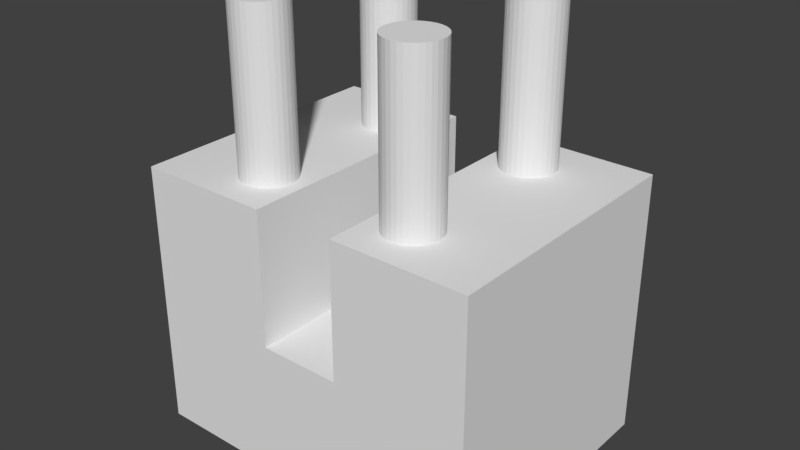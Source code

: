 # Source: PlayerShip.blend  (saved by Blender 2.79.0; exported with 4.5.12 LTS)
import bpy
from mathutils import Matrix  # noqa: F401  (used for matrix-valued properties, if any)

bpy.ops.wm.read_factory_settings(use_empty=True)
scene = bpy.context.scene
scene.name = 'Scene'

# ---- collections
col_collection_1 = bpy.data.collections.new('Collection 1'); scene.collection.children.link(col_collection_1)

# ---- materials (node trees are filled in below, after node groups)
mat_material = bpy.data.materials.new('Material')
mat_material.alpha_threshold = 0.0
mat_material.use_transparent_shadow = False
mat_material.roughness = 0.5
mat_material.line_color = (0.0, 0.0, 0.0, 1.0)

# ---- material node trees

# ---- world
world_world = bpy.data.worlds.new('World'); scene.world = world_world
world_world.color = (0.05088, 0.05088, 0.05088)
world_world.use_sun_shadow = False
world_world.sun_shadow_jitter_overblur = 0.0
world_world.cycles.sampling_method = 'MANUAL'

# ---- meshes
me_cube = bpy.data.meshes.new('Cube')
me_cube.from_pydata([(1.0, 1.0, -1.0), (1.0, -1.0, -1.0), (-1.0, -1.0, -1.0), (-1.0, 1.0, -1.0), (1.0, 1.0, 1.0), (1.0, -1.0, 1.0), (-1.0, -1.0, 1.0), (-1.0, 1.0, 1.0), (-0.4615, -0.4, 3.0), (-0.4615, -0.4, 5.4), (-0.4315, -0.4038, 3.0), (-0.4315, -0.4038, 5.4), (-0.4027, -0.4152, 3.0), (-0.4027, -0.4152, 5.4), (-0.3761, -0.4337, 3.0), (-0.3761, -0.4337, 5.4), (-0.3528, -0.4586, 3.0), (-0.3528, -0.4586, 5.4), (-0.3336, -0.4889, 3.0), (-0.3336, -0.4889, 5.4), (-0.3194, -0.5235, 3.0), (-0.3194, -0.5235, 5.4), (-0.3106, -0.561, 3.0), (-0.3106, -0.561, 5.4), (-0.3077, -0.6, 3.0), (-0.3077, -0.6, 5.4), (-0.3106, -0.639, 3.0), (-0.3106, -0.639, 5.4), (-0.3194, -0.6765, 3.0), (-0.3194, -0.6765, 5.4), (-0.3336, -0.7111, 3.0), (-0.3336, -0.7111, 5.4), (-0.3528, -0.7414, 3.0), (-0.3528, -0.7414, 5.4), (-0.3761, -0.7663, 3.0), (-0.3761, -0.7663, 5.4), (-0.4027, -0.7848, 3.0), (-0.4027, -0.7848, 5.4), (-0.4315, -0.7962, 3.0), (-0.4315, -0.7962, 5.4), (-0.4615, -0.8, 3.0), (-0.4615, -0.8, 5.4), (-0.4916, -0.7962, 3.0), (-0.4916, -0.7962, 5.4), (-0.5204, -0.7848, 3.0), (-0.5204, -0.7848, 5.4), (-0.547, -0.7663, 3.0), (-0.547, -0.7663, 5.4), (-0.5703, -0.7414, 3.0), (-0.5703, -0.7414, 5.4), (-0.5895, -0.7111, 3.0), (-0.5895, -0.7111, 5.4), (-0.6037, -0.6765, 3.0), (-0.6037, -0.6765, 5.4), (-0.6124, -0.639, 3.0), (-0.6124, -0.639, 5.4), (-0.6154, -0.6, 3.0), (-0.6154, -0.6, 5.4), (-0.6124, -0.561, 3.0), (-0.6124, -0.561, 5.4), (-0.6037, -0.5235, 3.0), (-0.6037, -0.5235, 5.4), (-0.5895, -0.4889, 3.0), (-0.5895, -0.4889, 5.4), (-0.5703, -0.4586, 3.0), (-0.5703, -0.4586, 5.4), (-0.547, -0.4337, 3.0), (-0.547, -0.4337, 5.4), (-0.5204, -0.4152, 3.0), (-0.5204, -0.4152, 5.4), (-0.4916, -0.4038, 3.0), (-0.4916, -0.4038, 5.4), (0.4615, -0.4, 3.0), (0.4615, -0.4, 5.4), (0.4916, -0.4038, 3.0), (0.4916, -0.4038, 5.4), (0.5204, -0.4152, 3.0), (0.5204, -0.4152, 5.4), (0.547, -0.4337, 3.0), (0.547, -0.4337, 5.4), (0.5703, -0.4586, 3.0), (0.5703, -0.4586, 5.4), (0.5895, -0.4889, 3.0), (0.5895, -0.4889, 5.4), (0.6037, -0.5235, 3.0), (0.6037, -0.5235, 5.4), (0.6124, -0.561, 3.0), (0.6124, -0.561, 5.4), (0.6154, -0.6, 3.0), (0.6154, -0.6, 5.4), (0.6124, -0.639, 3.0), (0.6124, -0.639, 5.4), (0.6037, -0.6765, 3.0), (0.6037, -0.6765, 5.4), (0.5895, -0.7111, 3.0), (0.5895, -0.7111, 5.4), (0.5703, -0.7414, 3.0), (0.5703, -0.7414, 5.4), (0.547, -0.7663, 3.0), (0.547, -0.7663, 5.4), (0.5204, -0.7848, 3.0), (0.5204, -0.7848, 5.4), (0.4916, -0.7962, 3.0), (0.4916, -0.7962, 5.4), (0.4615, -0.8, 3.0), (0.4615, -0.8, 5.4), (0.4315, -0.7962, 3.0), (0.4315, -0.7962, 5.4), (0.4027, -0.7848, 3.0), (0.4027, -0.7848, 5.4), (0.3761, -0.7663, 3.0), (0.3761, -0.7663, 5.4), (0.3528, -0.7414, 3.0), (0.3528, -0.7414, 5.4), (0.3336, -0.7111, 3.0), (0.3336, -0.7111, 5.4), (0.3194, -0.6765, 3.0), (0.3194, -0.6765, 5.4), (0.3106, -0.639, 3.0), (0.3106, -0.639, 5.4), (0.3077, -0.6, 3.0), (0.3077, -0.6, 5.4), (0.3106, -0.561, 3.0), (0.3106, -0.561, 5.4), (0.3194, -0.5235, 3.0), (0.3194, -0.5235, 5.4), (0.3336, -0.4889, 3.0), (0.3336, -0.4889, 5.4), (0.3528, -0.4586, 3.0), (0.3528, -0.4586, 5.4), (0.3761, -0.4337, 3.0), (0.3761, -0.4337, 5.4), (0.4027, -0.4152, 3.0), (0.4027, -0.4152, 5.4), (0.4315, -0.4038, 3.0), (0.4315, -0.4038, 5.4), (0.4615, 0.8, 3.0), (0.4615, 0.8, 5.4), (0.4916, 0.7962, 3.0), (0.4916, 0.7962, 5.4), (0.5204, 0.7848, 3.0), (0.5204, 0.7848, 5.4), (0.547, 0.7663, 3.0), (0.547, 0.7663, 5.4), (0.5703, 0.7414, 3.0), (0.5703, 0.7414, 5.4), (0.5895, 0.7111, 3.0), (0.5895, 0.7111, 5.4), (0.6037, 0.6765, 3.0), (0.6037, 0.6765, 5.4), (0.6124, 0.639, 3.0), (0.6124, 0.639, 5.4), (0.6154, 0.6, 3.0), (0.6154, 0.6, 5.4), (0.6124, 0.561, 3.0), (0.6124, 0.561, 5.4), (0.6037, 0.5235, 3.0), (0.6037, 0.5235, 5.4), (0.5895, 0.4889, 3.0), (0.5895, 0.4889, 5.4), (0.5703, 0.4586, 3.0), (0.5703, 0.4586, 5.4), (0.547, 0.4337, 3.0), (0.547, 0.4337, 5.4), (0.5204, 0.4152, 3.0), (0.5204, 0.4152, 5.4), (0.4916, 0.4038, 3.0), (0.4916, 0.4038, 5.4), (0.4615, 0.4, 3.0), (0.4615, 0.4, 5.4), (0.4315, 0.4038, 3.0), (0.4315, 0.4038, 5.4), (0.4027, 0.4152, 3.0), (0.4027, 0.4152, 5.4), (0.3761, 0.4337, 3.0), (0.3761, 0.4337, 5.4), (0.3528, 0.4586, 3.0), (0.3528, 0.4586, 5.4), (0.3336, 0.4889, 3.0), (0.3336, 0.4889, 5.4), (0.3194, 0.5235, 3.0), (0.3194, 0.5235, 5.4), (0.3106, 0.561, 3.0), (0.3106, 0.561, 5.4), (0.3077, 0.6, 3.0), (0.3077, 0.6, 5.4), (0.3106, 0.639, 3.0), (0.3106, 0.639, 5.4), (0.3194, 0.6765, 3.0), (0.3194, 0.6765, 5.4), (0.3336, 0.7111, 3.0), (0.3336, 0.7111, 5.4), (0.3528, 0.7414, 3.0), (0.3528, 0.7414, 5.4), (0.3761, 0.7663, 3.0), (0.3761, 0.7663, 5.4), (0.4027, 0.7848, 3.0), (0.4027, 0.7848, 5.4), (0.4315, 0.7962, 3.0), (0.4315, 0.7962, 5.4), (0.2308, -1.0, 1.0), (0.2308, -1.0, 3.0), (0.2308, 1.0, 1.0), (0.2308, 1.0, 3.0), (1.0, -1.0, 1.0), (1.0, -1.0, 3.0), (1.0, 1.0, 1.0), (1.0, 1.0, 3.0), (-1.0, -1.0, 1.0), (-1.0, -1.0, 3.0), (-1.0, 1.0, 1.0), (-1.0, 1.0, 3.0), (-0.2308, -1.0, 1.0), (-0.2308, -1.0, 3.0), (-0.2308, 1.0, 1.0), (-0.2308, 1.0, 3.0), (-0.4615, 0.8, 3.0), (-0.4615, 0.8, 5.4), (-0.4315, 0.7962, 3.0), (-0.4315, 0.7962, 5.4), (-0.4027, 0.7848, 3.0), (-0.4027, 0.7848, 5.4), (-0.3761, 0.7663, 3.0), (-0.3761, 0.7663, 5.4), (-0.3528, 0.7414, 3.0), (-0.3528, 0.7414, 5.4), (-0.3336, 0.7111, 3.0), (-0.3336, 0.7111, 5.4), (-0.3194, 0.6765, 3.0), (-0.3194, 0.6765, 5.4), (-0.3106, 0.639, 3.0), (-0.3106, 0.639, 5.4), (-0.3077, 0.6, 3.0), (-0.3077, 0.6, 5.4), (-0.3106, 0.561, 3.0), (-0.3106, 0.561, 5.4), (-0.3194, 0.5235, 3.0), (-0.3194, 0.5235, 5.4), (-0.3336, 0.4889, 3.0), (-0.3336, 0.4889, 5.4), (-0.3528, 0.4586, 3.0), (-0.3528, 0.4586, 5.4), (-0.3761, 0.4337, 3.0), (-0.3761, 0.4337, 5.4), (-0.4027, 0.4152, 3.0), (-0.4027, 0.4152, 5.4), (-0.4315, 0.4038, 3.0), (-0.4315, 0.4038, 5.4), (-0.4615, 0.4, 3.0), (-0.4615, 0.4, 5.4), (-0.4916, 0.4038, 3.0), (-0.4916, 0.4038, 5.4), (-0.5204, 0.4152, 3.0), (-0.5204, 0.4152, 5.4), (-0.547, 0.4337, 3.0), (-0.547, 0.4337, 5.4), (-0.5703, 0.4586, 3.0), (-0.5703, 0.4586, 5.4), (-0.5895, 0.4889, 3.0), (-0.5895, 0.4889, 5.4), (-0.6037, 0.5235, 3.0), (-0.6037, 0.5235, 5.4), (-0.6124, 0.561, 3.0), (-0.6124, 0.561, 5.4), (-0.6154, 0.6, 3.0), (-0.6154, 0.6, 5.4), (-0.6124, 0.639, 3.0), (-0.6124, 0.639, 5.4), (-0.6037, 0.6765, 3.0), (-0.6037, 0.6765, 5.4), (-0.5895, 0.7111, 3.0), (-0.5895, 0.7111, 5.4), (-0.5703, 0.7414, 3.0), (-0.5703, 0.7414, 5.4), (-0.547, 0.7663, 3.0), (-0.547, 0.7663, 5.4), (-0.5204, 0.7848, 3.0), (-0.5204, 0.7848, 5.4), (-0.4916, 0.7962, 3.0), (-0.4916, 0.7962, 5.4)], [], [(0, 1, 2, 3), (4, 7, 6, 5), (0, 4, 5, 1), (1, 5, 6, 2), (2, 6, 7, 3), (4, 0, 3, 7), (8, 9, 11, 10), (10, 11, 13, 12), (12, 13, 15, 14), (14, 15, 17, 16), (16, 17, 19, 18), (18, 19, 21, 20), (20, 21, 23, 22), (22, 23, 25, 24), (24, 25, 27, 26), (26, 27, 29, 28), (28, 29, 31, 30), (30, 31, 33, 32), (32, 33, 35, 34), (34, 35, 37, 36), (36, 37, 39, 38), (38, 39, 41, 40), (40, 41, 43, 42), (42, 43, 45, 44), (44, 45, 47, 46), (46, 47, 49, 48), (48, 49, 51, 50), (50, 51, 53, 52), (52, 53, 55, 54), (54, 55, 57, 56), (56, 57, 59, 58), (58, 59, 61, 60), (60, 61, 63, 62), (62, 63, 65, 64), (64, 65, 67, 66), (66, 67, 69, 68), (11, 9, 71, 69, 67, 65, 63, 61, 59, 57, 55, 53, 51, 49, 47, 45, 43, 41, 39, 37, 35, 33, 31, 29, 27, 25, 23, 21, 19, 17, 15, 13), (68, 69, 71, 70), (70, 71, 9, 8), (8, 10, 12, 14, 16, 18, 20, 22, 24, 26, 28, 30, 32, 34, 36, 38, 40, 42, 44, 46, 48, 50, 52, 54, 56, 58, 60, 62, 64, 66, 68, 70), (72, 73, 75, 74), (74, 75, 77, 76), (76, 77, 79, 78), (78, 79, 81, 80), (80, 81, 83, 82), (82, 83, 85, 84), (84, 85, 87, 86), (86, 87, 89, 88), (88, 89, 91, 90), (90, 91, 93, 92), (92, 93, 95, 94), (94, 95, 97, 96), (96, 97, 99, 98), (98, 99, 101, 100), (100, 101, 103, 102), (102, 103, 105, 104), (104, 105, 107, 106), (106, 107, 109, 108), (108, 109, 111, 110), (110, 111, 113, 112), (112, 113, 115, 114), (114, 115, 117, 116), (116, 117, 119, 118), (118, 119, 121, 120), (120, 121, 123, 122), (122, 123, 125, 124), (124, 125, 127, 126), (126, 127, 129, 128), (128, 129, 131, 130), (130, 131, 133, 132), (75, 73, 135, 133, 131, 129, 127, 125, 123, 121, 119, 117, 115, 113, 111, 109, 107, 105, 103, 101, 99, 97, 95, 93, 91, 89, 87, 85, 83, 81, 79, 77), (132, 133, 135, 134), (134, 135, 73, 72), (72, 74, 76, 78, 80, 82, 84, 86, 88, 90, 92, 94, 96, 98, 100, 102, 104, 106, 108, 110, 112, 114, 116, 118, 120, 122, 124, 126, 128, 130, 132, 134), (136, 137, 139, 138), (138, 139, 141, 140), (140, 141, 143, 142), (142, 143, 145, 144), (144, 145, 147, 146), (146, 147, 149, 148), (148, 149, 151, 150), (150, 151, 153, 152), (152, 153, 155, 154), (154, 155, 157, 156), (156, 157, 159, 158), (158, 159, 161, 160), (160, 161, 163, 162), (162, 163, 165, 164), (164, 165, 167, 166), (166, 167, 169, 168), (168, 169, 171, 170), (170, 171, 173, 172), (172, 173, 175, 174), (174, 175, 177, 176), (176, 177, 179, 178), (178, 179, 181, 180), (180, 181, 183, 182), (182, 183, 185, 184), (184, 185, 187, 186), (186, 187, 189, 188), (188, 189, 191, 190), (190, 191, 193, 192), (192, 193, 195, 194), (194, 195, 197, 196), (139, 137, 199, 197, 195, 193, 191, 189, 187, 185, 183, 181, 179, 177, 175, 173, 171, 169, 167, 165, 163, 161, 159, 157, 155, 153, 151, 149, 147, 145, 143, 141), (196, 197, 199, 198), (198, 199, 137, 136), (136, 138, 140, 142, 144, 146, 148, 150, 152, 154, 156, 158, 160, 162, 164, 166, 168, 170, 172, 174, 176, 178, 180, 182, 184, 186, 188, 190, 192, 194, 196, 198), (200, 201, 203, 202), (202, 203, 207, 206), (206, 207, 205, 204), (204, 205, 201, 200), (202, 206, 204, 200), (207, 203, 201, 205), (208, 209, 211, 210), (210, 211, 215, 214), (214, 215, 213, 212), (212, 213, 209, 208), (210, 214, 212, 208), (215, 211, 209, 213), (216, 217, 219, 218), (218, 219, 221, 220), (220, 221, 223, 222), (222, 223, 225, 224), (224, 225, 227, 226), (226, 227, 229, 228), (228, 229, 231, 230), (230, 231, 233, 232), (232, 233, 235, 234), (234, 235, 237, 236), (236, 237, 239, 238), (238, 239, 241, 240), (240, 241, 243, 242), (242, 243, 245, 244), (244, 245, 247, 246), (246, 247, 249, 248), (248, 249, 251, 250), (250, 251, 253, 252), (252, 253, 255, 254), (254, 255, 257, 256), (256, 257, 259, 258), (258, 259, 261, 260), (260, 261, 263, 262), (262, 263, 265, 264), (264, 265, 267, 266), (266, 267, 269, 268), (268, 269, 271, 270), (270, 271, 273, 272), (272, 273, 275, 274), (274, 275, 277, 276), (219, 217, 279, 277, 275, 273, 271, 269, 267, 265, 263, 261, 259, 257, 255, 253, 251, 249, 247, 245, 243, 241, 239, 237, 235, 233, 231, 229, 227, 225, 223, 221), (276, 277, 279, 278), (278, 279, 217, 216), (216, 218, 220, 222, 224, 226, 228, 230, 232, 234, 236, 238, 240, 242, 244, 246, 248, 250, 252, 254, 256, 258, 260, 262, 264, 266, 268, 270, 272, 274, 276, 278)])
me_cube.materials.append(mat_material)
me_cube.use_remesh_preserve_volume = False
me_cube.use_remesh_preserve_attributes = False
me_cube.use_mirror_vertex_groups = False
me_cube.update()

# ---- objects
ob_cube = bpy.data.objects.new('Cube', me_cube)

# ---- transforms, parenting, visibility, modifiers, constraints
ob_cube.location = (0.0, 0.0, 0.0)
ob_cube.scale = (1.3, 1.0, 0.5)
ob_cube.lock_rotations_4d = False
ob_cube.empty_display_type = 'ARROWS'
ob_cube.lineart.crease_threshold = 0.0

# ---- collection membership
col_collection_1.objects.link(ob_cube)

# ---- scene / render settings (as saved in the file)
scene.frame_start = 1; scene.frame_end = 250; scene.frame_set(1)
scene.render.engine = 'BLENDER_EEVEE_NEXT'
scene.render.resolution_percentage = 50
scene.render.dither_intensity = 0.0
scene.cycles.use_denoising = False
scene.cycles.samples = 128
scene.cycles.sampling_pattern = 'TABULATED_SOBOL'
scene.cycles.use_adaptive_sampling = False
scene.cycles.use_light_tree = False
scene.cycles.blur_glossy = 0.0
scene.cycles.sample_clamp_indirect = 0.0
scene.view_settings.view_transform = 'Standard'
bpy.context.view_layer.update()

# ---- added for rendering (the .blend has no active camera and no usable light): camera, sun
cam_auto = bpy.data.cameras.new('AutoCamera')
cam_auto.lens = 50.0
cam_auto.sensor_width = 36.0
cam_auto.clip_end = 1000.0
ob_auto_camera = bpy.data.objects.new('AutoCamera', cam_auto)
scene.collection.objects.link(ob_auto_camera)
ob_auto_camera.location = (4.23991, -5.0879, 4.49193)
ob_auto_camera.rotation_euler = (1.09748, -7.21219e-08, 0.694738)
scene.camera = ob_auto_camera
light_auto_sun = bpy.data.lights.new('AutoSun', 'SUN')
light_auto_sun.energy = 3.0
light_auto_sun.angle = 0.0523599
ob_auto_sun = bpy.data.objects.new('AutoSun', light_auto_sun)
scene.collection.objects.link(ob_auto_sun)
ob_auto_sun.rotation_euler = (0.872665, 0.174533, 0.523599)
bpy.context.view_layer.update()
